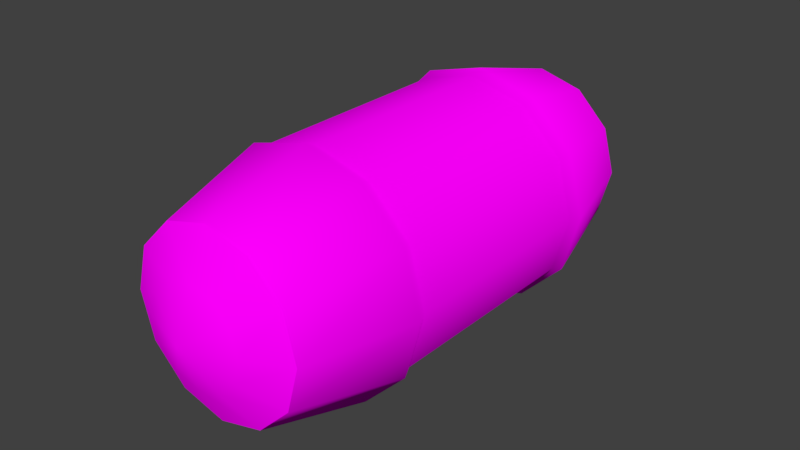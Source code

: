# Source: UpgradeModule.blend  (saved by Blender 2.79.0; exported with 4.5.12 LTS)
import bpy
from mathutils import Matrix  # noqa: F401  (used for matrix-valued properties, if any)

bpy.ops.wm.read_factory_settings(use_empty=True)
scene = bpy.context.scene
scene.name = 'Scene'

# ---- collections
col_collection_1 = bpy.data.collections.new('Collection 1'); scene.collection.children.link(col_collection_1)

# ---- images (referenced by path relative to the original .blend; pixels are not part of the script)
import os
ASSET_DIR = os.environ.get("B2B_ASSET_DIR", "")  # directory of the original .blend (textures are referenced by path, not embedded)
HERE = os.path.dirname(os.path.abspath(__file__))  # packed textures are extracted next to this script under _unpacked/

def load_image(name, relpath, width, height, colorspace="sRGB"):
    """Load a texture the original file referenced (path relative to the .blend, or extracted next to this script)."""
    p = next((c for c in (os.path.join(HERE, relpath), os.path.join(ASSET_DIR, relpath)) if relpath and os.path.exists(c)), "")
    if p:
        img = bpy.data.images.load(p, check_existing=True)
        img.name = name
    else:  # same state as the original file: an image datablock whose file is absent (Cycles renders it pink)
        img = bpy.data.images.new(name, width, height)
        img.source = "FILE"
        img.filepath = "//" + (relpath or name)
    img.colorspace_settings.name = colorspace
    return img
img_upgrademodule_texture_procount_png = load_image('UpgradeModule_texture_procount.png', 'UpgradeModule_texture_procount.png', 1024, 1024, 'sRGB')

# ---- materials (node trees are filled in below, after node groups)
mat_material = bpy.data.materials.new('Material')
mat_material.alpha_threshold = 0.0
mat_material.roughness = 0.5
mat_material.line_color = (0.0, 0.0, 0.0, 1.0)

# ---- node groups
ng_auto_smooth = bpy.data.node_groups.new('Auto Smooth', 'GeometryNodeTree')
_s = ng_auto_smooth.interface.new_socket(name='Geometry', in_out='OUTPUT', socket_type='NodeSocketGeometry')
_s = ng_auto_smooth.interface.new_socket(name='Geometry', in_out='INPUT', socket_type='NodeSocketGeometry')
_s = ng_auto_smooth.interface.new_socket(name='Angle', in_out='INPUT', socket_type='NodeSocketFloat')
_s.subtype = 'ANGLE'
_s.min_value = 0.0
_s.max_value = 3.142
ng_auto_smooth.is_modifier = True
_N = ng_auto_smooth.nodes; _L = ng_auto_smooth.links
n0 = _N.new('NodeGroupOutput'); n0.name = 'Group Output'; n0.location = (480, -100)
n1 = _N.new('NodeGroupInput'); n1.name = 'Group Input'; n1.location = (-420, -300)
n2 = _N.new('NodeGroupInput'); n2.name = 'Group Input.001'; n2.location = (-60, -100)
n3 = _N.new('GeometryNodeSetShadeSmooth'); n3.name = 'Set Shade Smooth'; n3.location = (120, -100)
n3.domain = 'EDGE'
n4 = _N.new('GeometryNodeSetShadeSmooth'); n4.name = 'Set Shade Smooth.001'; n4.location = (300, -100)
n5 = _N.new('GeometryNodeInputMeshEdgeAngle'); n5.name = 'Edge Angle'; n5.location = (-420, -220)
n6 = _N.new('GeometryNodeInputEdgeSmooth'); n6.name = 'Is Edge Smooth'; n6.location = (-60, -160)
n7 = _N.new('GeometryNodeInputShadeSmooth'); n7.name = 'Is Face Smooth'; n7.location = (-240, -340)
n8 = _N.new('FunctionNodeBooleanMath'); n8.name = 'Boolean Math'; n8.location = (-60, -220)
n9 = _N.new('FunctionNodeCompare'); n9.name = 'Compare'; n9.location = (-240, -180)
n9.operation = 'LESS_EQUAL'
_L.new(n5.outputs[0], n9.inputs[0])
_L.new(n4.outputs[0], n0.inputs[0])
_L.new(n1.outputs[1], n9.inputs[1])
_L.new(n9.outputs[0], n8.inputs[0])
_L.new(n7.outputs[0], n8.inputs[1])
_L.new(n2.outputs[0], n3.inputs[0])
_L.new(n6.outputs[0], n3.inputs[1])
_L.new(n3.outputs[0], n4.inputs[0])
_L.new(n8.outputs[0], n3.inputs[2])
n0.is_active_output = True

# ---- material node trees
mat_material.use_nodes = True; mat_material.node_tree.nodes.clear()
_N = mat_material.node_tree.nodes; _L = mat_material.node_tree.links
n0 = _N.new('ShaderNodeOutputMaterial'); n0.name = 'Material Output'; n0.location = (300, 300)
n1 = _N.new('ShaderNodeBsdfDiffuse'); n1.name = 'Diffuse BSDF'; n1.location = (10, 300)
n1.inputs[1].default_value = 0.2
n2 = _N.new('ShaderNodeTexImage'); n2.name = 'Image Texture'; n2.location = (-180, 300)
n2.width = 140
n2.image = img_upgrademodule_texture_procount_png
_L.new(n1.outputs[0], n0.inputs[0])
_L.new(n2.outputs[0], n1.inputs[0])
n0.is_active_output = True

# ---- world
world_world = bpy.data.worlds.new('World'); scene.world = world_world
world_world.color = (0.05088, 0.05088, 0.05088)
world_world.use_sun_shadow = False
world_world.sun_shadow_jitter_overblur = 0.0
world_world.cycles.sampling_method = 'MANUAL'

# ---- meshes
me_cube = bpy.data.meshes.new('Cube')
me_cube.from_pydata([(1.148e-09, 1.799, -0.3201), (1.441e-09, 0.5784, -0.4253), (1.148e-09, 0.1958, -0.3201), (1.148e-09, 0.1229, -0.1732), (0.08662, 1.871, -0.15), (0.16, 1.799, -0.2772), (0.2127, 1.416, -0.3683), (-1.72e-08, 0.6083, 0.3732), (0.2127, 0.5784, -0.3683), (0.16, 0.1958, -0.2772), (0.08662, 0.1229, -0.15), (-5.805e-08, 1.934, -1.825e-07), (0.15, 1.871, -0.08662), (0.2772, 1.799, -0.16), (0.3683, 1.416, -0.2127), (-1.72e-08, 1.386, 0.3732), (0.3683, 0.5784, -0.2127), (0.2772, 0.1958, -0.16), (0.15, 0.1229, -0.08662), (0.1732, 1.871, -2.155e-07), (0.3201, 1.799, -2.055e-07), (0.4253, 1.416, -1.753e-07), (0.1866, 0.6083, 0.3232), (0.4253, 0.5784, -1.387e-07), (0.3201, 0.1958, -1.355e-07), (0.1732, 0.1229, -1.39e-07), (0.15, 1.871, 0.08662), (0.2772, 1.799, 0.16), (0.3683, 1.416, 0.2127), (0.1866, 1.386, 0.3232), (0.3683, 0.5784, 0.2127), (0.2772, 0.1958, 0.16), (0.15, 0.1229, 0.08662), (0.08662, 1.871, 0.15), (0.16, 1.799, 0.2772), (0.2127, 1.416, 0.3683), (0.3232, 0.6083, 0.1866), (0.2127, 0.5784, 0.3683), (0.16, 0.1958, 0.2772), (0.08662, 0.1229, 0.15), (6.988e-10, 1.871, 0.1732), (-1.954e-08, 1.799, 0.3201), (-1.959e-08, 1.416, 0.4253), (0.3232, 1.386, 0.1866), (-1.959e-08, 0.5784, 0.4253), (-1.954e-08, 0.1958, 0.3201), (-6.047e-09, 0.1229, 0.1732), (-0.08662, 1.871, 0.15), (-0.16, 1.799, 0.2772), (-0.2127, 1.416, 0.3683), (0.3732, 0.6083, -1.45e-07), (-0.2127, 0.5784, 0.3683), (-0.16, 0.1958, 0.2772), (-0.08662, 0.1229, 0.15), (-0.15, 1.871, 0.08662), (-0.2772, 1.799, 0.16), (-0.3683, 1.416, 0.2127), (0.3732, 1.386, -1.79e-07), (-0.3683, 0.5784, 0.2127), (-0.2772, 0.1958, 0.16), (-0.15, 0.1229, 0.08662), (-0.1732, 1.871, -2.222e-07), (-0.3201, 1.799, -2.46e-07), (-0.4253, 1.416, -2.165e-07), (0.1866, 1.386, -0.3232), (-0.4253, 0.5784, -1.799e-07), (-0.3201, 0.1958, -1.76e-07), (-0.1732, 0.1229, -1.458e-07), (-0.15, 1.871, -0.08662), (-0.2772, 1.799, -0.16), (-0.3683, 1.416, -0.2127), (0.1866, 0.6083, -0.3232), (-0.3683, 0.5784, -0.2127), (-0.2772, 0.1958, -0.16), (-0.15, 0.1229, -0.08662), (1.148e-09, 0.06071, -1.348e-07), (-0.08662, 1.871, -0.15), (-0.16, 1.799, -0.2772), (-0.2127, 1.416, -0.3683), (0.3232, 0.6083, -0.1866), (-0.2127, 0.5784, -0.3683), (-0.16, 0.1958, -0.2772), (-0.08662, 0.1229, -0.15), (7.444e-09, 1.871, -0.1732), (2.156e-08, 1.416, -0.4253), (0.3232, 1.386, -0.1866), (0.2028, 0.6175, -0.3512), (0.2028, 1.377, -0.3512), (0.3512, 1.377, -0.2028), (0.3512, 0.6175, -0.2028), (0.4055, 1.377, -1.768e-07), (0.4055, 0.6175, -1.436e-07), (0.3512, 1.377, 0.2028), (0.3512, 0.6175, 0.2028), (0.2028, 1.377, 0.3512), (0.2028, 0.6175, 0.3512), (-1.842e-08, 1.377, 0.4055), (-1.842e-08, 0.6175, 0.4055), (-0.2028, 1.377, 0.3512), (-0.2028, 0.6175, 0.3512), (-0.3512, 1.377, 0.2028), (-0.3512, 0.6175, 0.2028), (-0.4055, 1.377, -2.154e-07), (-0.4055, 0.6175, -1.822e-07), (-0.3512, 1.377, -0.2028), (-0.3512, 0.6175, -0.2028), (-0.2028, 1.377, -0.3512), (-0.2028, 0.6175, -0.3512), (2.269e-08, 1.377, -0.4055), (7.428e-09, 0.6175, -0.4055), (-0.1866, 1.386, 0.3232), (-0.1866, 0.6083, 0.3232), (-0.3232, 1.386, 0.1866), (-0.3232, 0.6083, 0.1866), (-0.3732, 1.386, -2.146e-07), (-0.3732, 0.6083, -1.806e-07), (-0.3232, 1.386, -0.1866), (-0.3232, 0.6083, -0.1866), (-0.1866, 1.386, -0.3232), (-0.1866, 0.6083, -0.3232), (2.063e-08, 1.386, -0.3732), (6.591e-09, 0.6083, -0.3732)], [], [(84, 0, 5, 6), (11, 33, 26, 19), (18, 25, 75, 10), (2, 1, 8, 9), (88, 14, 21, 90), (0, 83, 4, 5), (3, 2, 9, 10), (8, 86, 89, 16), (9, 8, 16, 17), (1, 109, 86, 8), (5, 4, 12, 13), (10, 9, 17, 18), (108, 84, 6, 87), (6, 5, 13, 14), (76, 11, 4, 83), (32, 39, 75, 25), (18, 17, 24, 25), (90, 21, 28, 92), (14, 13, 20, 21), (17, 16, 23, 24), (16, 89, 91, 23), (13, 12, 19, 20), (92, 28, 35, 94), (21, 20, 27, 28), (11, 47, 40, 33), (46, 53, 75, 39), (24, 23, 30, 31), (23, 91, 93, 30), (20, 19, 26, 27), (25, 24, 31, 32), (31, 30, 37, 38), (30, 93, 95, 37), (27, 26, 33, 34), (32, 31, 38, 39), (94, 35, 42, 96), (28, 27, 34, 35), (37, 95, 97, 44), (34, 33, 40, 41), (39, 38, 45, 46), (96, 42, 49, 98), (35, 34, 41, 42), (11, 61, 54, 47), (60, 67, 75, 53), (38, 37, 44, 45), (46, 45, 52, 53), (98, 49, 56, 100), (42, 41, 48, 49), (45, 44, 51, 52), (44, 97, 99, 51), (41, 40, 47, 48), (49, 48, 55, 56), (11, 76, 68, 61), (52, 51, 58, 59), (51, 99, 101, 58), (48, 47, 54, 55), (53, 52, 59, 60), (100, 56, 63, 102), (59, 58, 65, 66), (58, 101, 103, 65), (55, 54, 61, 62), (60, 59, 66, 67), (102, 63, 70, 104), (56, 55, 62, 63), (62, 61, 68, 69), (67, 66, 73, 74), (104, 70, 78, 106), (63, 62, 69, 70), (74, 82, 75, 67), (75, 82, 3, 10), (66, 65, 72, 73), (65, 103, 105, 72), (74, 73, 81, 82), (106, 78, 84, 108), (70, 69, 77, 78), (73, 72, 80, 81), (72, 105, 107, 80), (69, 68, 76, 77), (81, 80, 1, 2), (80, 107, 109, 1), (77, 76, 83, 0), (82, 81, 2, 3), (79, 71, 64, 85), (78, 77, 0, 84), (11, 19, 12, 4), (99, 97, 7, 111), (87, 88, 85, 64), (102, 104, 116, 114), (109, 107, 119, 121), (100, 102, 114, 112), (93, 91, 50, 36), (96, 98, 110, 15), (89, 86, 71, 79), (103, 101, 113, 115), (107, 105, 117, 119), (94, 96, 15, 29), (90, 92, 43, 57), (87, 6, 14, 88), (85, 57, 50, 79), (57, 43, 36, 50), (22, 36, 43, 29), (7, 22, 29, 15), (15, 110, 111, 7), (113, 111, 110, 112), (115, 113, 112, 114), (114, 116, 117, 115), (116, 118, 119, 117), (121, 119, 118, 120), (71, 121, 120, 64), (106, 108, 120, 118), (95, 93, 36, 22), (88, 90, 57, 85), (86, 109, 121, 71), (92, 94, 29, 43), (105, 103, 115, 117), (101, 99, 111, 113), (108, 87, 64, 120), (104, 106, 118, 116), (91, 89, 79, 50), (98, 100, 112, 110), (97, 95, 22, 7), (89, 88, 90, 91), (91, 90, 92, 93), (93, 92, 94, 95), (95, 94, 96, 97), (97, 96, 98, 99), (99, 98, 100, 101), (101, 100, 102, 103), (103, 102, 104, 105), (105, 104, 106, 107), (107, 106, 108, 109), (109, 108, 87, 86), (86, 87, 88, 89)])
me_cube.polygons.foreach_set('use_smooth', [True] * 132)
_uv = me_cube.uv_layers.new(name='UVMap')
_uv.uv.foreach_set('vector', [0.5407, 0.3777, 0.5683, 0.2909, 0.6184, 0.2886, 0.6379, 0.3776, 0.5891, 0.1964, 0.6235, 0.158, 0.638, 0.1804, 0.6395, 0.207, 0.2307, 0.158, 0.2453, 0.1804, 0.1964, 0.1964, 0.207, 0.146, 0.1671, 0.1041, 0.1476, 0.01515, 0.2447, 0.01505, 0.2171, 0.1018, 0.7327, 0.34, 0.7219, 0.3289, 0.7704, 0.2447, 0.7853, 0.2489, 0.5683, 0.2909, 0.5785, 0.2467, 0.6051, 0.2453, 0.6184, 0.2886, 0.1804, 0.1474, 0.1671, 0.1041, 0.2171, 0.1018, 0.207, 0.146, 0.2447, 0.01505, 0.2489, 0.000199, 0.34, 0.05276, 0.3289, 0.06352, 0.2171, 0.1018, 0.2447, 0.01505, 0.3289, 0.06352, 0.2616, 0.1249, 0.1476, 0.01515, 0.1438, 0.0001995, 0.2489, 0.000199, 0.2447, 0.01505, 0.6184, 0.2886, 0.6051, 0.2453, 0.6274, 0.2307, 0.6606, 0.2616, 0.207, 0.146, 0.2171, 0.1018, 0.2616, 0.1249, 0.2307, 0.158, 0.5365, 0.3925, 0.5407, 0.3777, 0.6379, 0.3776, 0.6417, 0.3925, 0.6379, 0.3776, 0.6184, 0.2886, 0.6606, 0.2616, 0.7219, 0.3289, 0.5547, 0.2347, 0.5891, 0.1964, 0.6051, 0.2453, 0.5785, 0.2467, 0.2467, 0.207, 0.2347, 0.2307, 0.1964, 0.1964, 0.2453, 0.1804, 0.2307, 0.158, 0.2616, 0.1249, 0.2886, 0.1671, 0.2453, 0.1804, 0.7853, 0.2489, 0.7704, 0.2447, 0.7703, 0.1476, 0.7853, 0.1438, 0.7219, 0.3289, 0.6606, 0.2616, 0.6836, 0.2171, 0.7704, 0.2447, 0.2616, 0.1249, 0.3289, 0.06352, 0.3776, 0.1476, 0.2886, 0.1671, 0.3289, 0.06352, 0.34, 0.05276, 0.3925, 0.1438, 0.3776, 0.1476, 0.6606, 0.2616, 0.6274, 0.2307, 0.6395, 0.207, 0.6836, 0.2171, 0.7853, 0.1438, 0.7703, 0.1476, 0.7216, 0.06352, 0.7327, 0.05276, 0.7704, 0.2447, 0.6836, 0.2171, 0.6814, 0.1671, 0.7703, 0.1476, 0.5891, 0.1964, 0.5731, 0.1474, 0.5997, 0.146, 0.6235, 0.158, 0.2124, 0.2453, 0.1858, 0.2467, 0.1964, 0.1964, 0.2347, 0.2307, 0.2886, 0.1671, 0.3776, 0.1476, 0.3777, 0.2447, 0.2909, 0.2172, 0.3776, 0.1476, 0.3925, 0.1438, 0.3925, 0.2489, 0.3777, 0.2447, 0.6836, 0.2171, 0.6395, 0.207, 0.638, 0.1804, 0.6814, 0.1671, 0.2453, 0.1804, 0.2886, 0.1671, 0.2909, 0.2172, 0.2467, 0.207, 0.2909, 0.2172, 0.3777, 0.2447, 0.3292, 0.3289, 0.2678, 0.2616, 0.3777, 0.2447, 0.3925, 0.2489, 0.34, 0.34, 0.3292, 0.3289, 0.6814, 0.1671, 0.638, 0.1804, 0.6235, 0.158, 0.6544, 0.1249, 0.2467, 0.207, 0.2909, 0.2172, 0.2678, 0.2616, 0.2347, 0.2307, 0.7327, 0.05276, 0.7216, 0.06352, 0.6375, 0.01505, 0.6417, 0.0001989, 0.7703, 0.1476, 0.6814, 0.1671, 0.6544, 0.1249, 0.7216, 0.06352, 0.3292, 0.3289, 0.34, 0.34, 0.2489, 0.3925, 0.2451, 0.3776, 0.6544, 0.1249, 0.6235, 0.158, 0.5997, 0.146, 0.6099, 0.1018, 0.2347, 0.2307, 0.2678, 0.2616, 0.2256, 0.2886, 0.2124, 0.2453, 0.6417, 0.0001989, 0.6375, 0.01505, 0.5403, 0.01515, 0.5365, 0.0001989, 0.7216, 0.06352, 0.6544, 0.1249, 0.6099, 0.1018, 0.6375, 0.01505, 0.5891, 0.1964, 0.5387, 0.1858, 0.5508, 0.162, 0.5731, 0.1474, 0.162, 0.2347, 0.1474, 0.2124, 0.1964, 0.1964, 0.1858, 0.2467, 0.2678, 0.2616, 0.3292, 0.3289, 0.2451, 0.3776, 0.2256, 0.2886, 0.2124, 0.2453, 0.2256, 0.2886, 0.1756, 0.2909, 0.1858, 0.2467, 0.5365, 0.0001989, 0.5403, 0.01515, 0.4563, 0.06382, 0.4455, 0.05276, 0.6375, 0.01505, 0.6099, 0.1018, 0.5598, 0.1041, 0.5403, 0.01515, 0.2256, 0.2886, 0.2451, 0.3776, 0.148, 0.3777, 0.1756, 0.2909, 0.2451, 0.3776, 0.2489, 0.3925, 0.1438, 0.3925, 0.148, 0.3777, 0.6099, 0.1018, 0.5997, 0.146, 0.5731, 0.1474, 0.5598, 0.1041, 0.5403, 0.01515, 0.5598, 0.1041, 0.5176, 0.1311, 0.4563, 0.06382, 0.5891, 0.1964, 0.5547, 0.2347, 0.5402, 0.2124, 0.5387, 0.1858, 0.1756, 0.2909, 0.148, 0.3777, 0.06382, 0.3292, 0.1311, 0.2678, 0.148, 0.3777, 0.1438, 0.3925, 0.05276, 0.34, 0.06382, 0.3292, 0.5598, 0.1041, 0.5731, 0.1474, 0.5508, 0.162, 0.5176, 0.1311, 0.1858, 0.2467, 0.1756, 0.2909, 0.1311, 0.2678, 0.162, 0.2347, 0.4455, 0.05276, 0.4563, 0.06382, 0.4078, 0.148, 0.3929, 0.1438, 0.1311, 0.2678, 0.06382, 0.3292, 0.01515, 0.2451, 0.1041, 0.2256, 0.06382, 0.3292, 0.05276, 0.34, 0.000199, 0.2489, 0.01515, 0.2451, 0.5176, 0.1311, 0.5508, 0.162, 0.5387, 0.1858, 0.4946, 0.1756, 0.162, 0.2347, 0.1311, 0.2678, 0.1041, 0.2256, 0.1474, 0.2124, 0.3929, 0.1438, 0.4078, 0.148, 0.4079, 0.2451, 0.3929, 0.2489, 0.4563, 0.06382, 0.5176, 0.1311, 0.4946, 0.1756, 0.4078, 0.148, 0.4946, 0.1756, 0.5387, 0.1858, 0.5402, 0.2124, 0.4968, 0.2256, 0.1474, 0.2124, 0.1041, 0.2256, 0.1018, 0.1756, 0.146, 0.1858, 0.3929, 0.2489, 0.4079, 0.2451, 0.4565, 0.3292, 0.4455, 0.34, 0.4078, 0.148, 0.4946, 0.1756, 0.4968, 0.2256, 0.4079, 0.2451, 0.146, 0.1858, 0.158, 0.162, 0.1964, 0.1964, 0.1474, 0.2124, 0.1964, 0.1964, 0.158, 0.162, 0.1804, 0.1474, 0.207, 0.146, 0.1041, 0.2256, 0.01515, 0.2451, 0.01505, 0.148, 0.1018, 0.1756, 0.01515, 0.2451, 0.000199, 0.2489, 0.0001991, 0.1438, 0.01505, 0.148, 0.146, 0.1858, 0.1018, 0.1756, 0.1249, 0.1311, 0.158, 0.162, 0.4455, 0.34, 0.4565, 0.3292, 0.5407, 0.3777, 0.5365, 0.3925, 0.4079, 0.2451, 0.4968, 0.2256, 0.5238, 0.2678, 0.4565, 0.3292, 0.1018, 0.1756, 0.01505, 0.148, 0.06352, 0.06382, 0.1249, 0.1311, 0.01505, 0.148, 0.0001991, 0.1438, 0.05276, 0.05276, 0.06352, 0.06382, 0.4968, 0.2256, 0.5402, 0.2124, 0.5547, 0.2347, 0.5238, 0.2678, 0.1249, 0.1311, 0.06352, 0.06382, 0.1476, 0.01515, 0.1671, 0.1041, 0.06352, 0.06382, 0.05276, 0.05276, 0.1438, 0.0001995, 0.1476, 0.01515, 0.5238, 0.2678, 0.5547, 0.2347, 0.5785, 0.2467, 0.5683, 0.2909, 0.158, 0.162, 0.1249, 0.1311, 0.1671, 0.1041, 0.1804, 0.1474, 0.3843, 0.8341, 0.4227, 0.8341, 0.4227, 0.9998, 0.3843, 0.9998, 0.4565, 0.3292, 0.5238, 0.2678, 0.5683, 0.2909, 0.5407, 0.3777, 0.5891, 0.1964, 0.6395, 0.207, 0.6274, 0.2307, 0.6051, 0.2453, 0.2793, 0.6571, 0.3166, 0.5924, 0.3662, 0.6419, 0.347, 0.6752, 0.2416, 0.5924, 0.2789, 0.6571, 0.2112, 0.6752, 0.192, 0.6419, 0.0002033, 0.6571, 0.03754, 0.5924, 0.08709, 0.6419, 0.06789, 0.6752, 0.5207, 0.7964, 0.456, 0.8337, 0.4378, 0.7661, 0.4711, 0.7469, 0.0002033, 0.7317, 0.0002033, 0.6571, 0.06789, 0.6752, 0.06788, 0.7136, 0.456, 0.5551, 0.5207, 0.5924, 0.4711, 0.6419, 0.4379, 0.6227, 0.1022, 0.8337, 0.03754, 0.7964, 0.08708, 0.7469, 0.1203, 0.7661, 0.558, 0.6571, 0.558, 0.7317, 0.4903, 0.7136, 0.4903, 0.6752, 0.3166, 0.7964, 0.2793, 0.7317, 0.347, 0.7136, 0.3662, 0.7469, 0.456, 0.8337, 0.3813, 0.8337, 0.3994, 0.7661, 0.4378, 0.7661, 0.1769, 0.8337, 0.1022, 0.8337, 0.1203, 0.7661, 0.1587, 0.7661, 0.2789, 0.7317, 0.2416, 0.7964, 0.192, 0.7469, 0.2112, 0.7136, 0.6417, 0.3925, 0.6379, 0.3776, 0.7219, 0.3289, 0.7327, 0.34, 0.3843, 0.9998, 0.3459, 0.9998, 0.3459, 0.8341, 0.3843, 0.8341, 0.3459, 0.9998, 0.3075, 0.9998, 0.3075, 0.8341, 0.3459, 0.8341, 0.2691, 0.8341, 0.3075, 0.8341, 0.3075, 0.9998, 0.2691, 0.9998, 0.2307, 0.8341, 0.2691, 0.8341, 0.2691, 0.9998, 0.2307, 0.9998, 0.2307, 0.9998, 0.1922, 0.9998, 0.1922, 0.8341, 0.2307, 0.8341, 0.1538, 0.8341, 0.1922, 0.8341, 0.1922, 0.9998, 0.1538, 0.9998, 0.1154, 0.8341, 0.1538, 0.8341, 0.1538, 0.9998, 0.1154, 0.9998, 0.1154, 0.9998, 0.07702, 0.9998, 0.07702, 0.8341, 0.1154, 0.8341, 0.07702, 0.9998, 0.03861, 0.9998, 0.03861, 0.8341, 0.07702, 0.8341, 0.0001988, 0.8341, 0.03861, 0.8341, 0.03861, 0.9998, 0.0001989, 0.9998, 0.4227, 0.8341, 0.4611, 0.8341, 0.4611, 0.9998, 0.4227, 0.9998, 0.1022, 0.5551, 0.1769, 0.5551, 0.1588, 0.6227, 0.1203, 0.6227, 0.3813, 0.5551, 0.456, 0.5551, 0.4379, 0.6227, 0.3994, 0.6227, 0.2789, 0.6571, 0.2789, 0.7317, 0.2112, 0.7136, 0.2112, 0.6752, 0.558, 0.7317, 0.5207, 0.7964, 0.4711, 0.7469, 0.4903, 0.7136, 0.2416, 0.7964, 0.1769, 0.8337, 0.1587, 0.7661, 0.192, 0.7469, 0.3813, 0.8337, 0.3166, 0.7964, 0.3662, 0.7469, 0.3994, 0.7661, 0.2793, 0.7317, 0.2793, 0.6571, 0.347, 0.6752, 0.347, 0.7136, 0.1769, 0.5551, 0.2416, 0.5924, 0.192, 0.6419, 0.1588, 0.6227, 0.03754, 0.5924, 0.1022, 0.5551, 0.1203, 0.6227, 0.08709, 0.6419, 0.5207, 0.5924, 0.558, 0.6571, 0.4903, 0.6752, 0.4711, 0.6419, 0.03754, 0.7964, 0.0002033, 0.7317, 0.06788, 0.7136, 0.08708, 0.7469, 0.3166, 0.5924, 0.3813, 0.5551, 0.3994, 0.6227, 0.3662, 0.6419, 0.7469, 0.3929, 0.7469, 0.5546, 0.6722, 0.5546, 0.6722, 0.3929, 0.6722, 0.3929, 0.6722, 0.5546, 0.5975, 0.5546, 0.5975, 0.3929, 0.5975, 0.3929, 0.5975, 0.5546, 0.5229, 0.5546, 0.5229, 0.3929, 0.5229, 0.3929, 0.5229, 0.5546, 0.4482, 0.5546, 0.4482, 0.3929, 0.4482, 0.3929, 0.4482, 0.5546, 0.3735, 0.5546, 0.3735, 0.3929, 0.3735, 0.3929, 0.3735, 0.5546, 0.2989, 0.5546, 0.2989, 0.3929, 0.2989, 0.3929, 0.2989, 0.5546, 0.2242, 0.5546, 0.2242, 0.3929, 0.2242, 0.3929, 0.2242, 0.5546, 0.1495, 0.5546, 0.1495, 0.3929, 0.1495, 0.3929, 0.1495, 0.5546, 0.07486, 0.5546, 0.07486, 0.3929, 0.07486, 0.3929, 0.07486, 0.5546, 0.0001978, 0.5546, 0.0001978, 0.3929, 0.8962, 0.3929, 0.8962, 0.5546, 0.8215, 0.5546, 0.8215, 0.3929, 0.8215, 0.3929, 0.8215, 0.5546, 0.7469, 0.5546, 0.7469, 0.3929])
me_cube.materials.append(mat_material)
me_cube.use_remesh_preserve_volume = False
me_cube.use_remesh_preserve_attributes = False
me_cube.use_mirror_vertex_groups = False
me_cube.use_paint_bone_selection = False
me_cube.use_paint_mask = True
me_cube.update()

# ---- objects
ob_mine = bpy.data.objects.new('Mine', me_cube)

# ---- transforms, parenting, visibility, modifiers, constraints
ob_mine.location = (0.0, 0.0, 0.0)
ob_mine.lock_rotations_4d = False
ob_mine.empty_display_type = 'ARROWS'
ob_mine.lineart.crease_threshold = 0.0
_m = ob_mine.modifiers.new('Auto Smooth', 'NODES')
_m.node_group = ng_auto_smooth
_gi = [s.identifier for s in ng_auto_smooth.interface.items_tree if s.item_type == 'SOCKET' and s.in_out == 'INPUT']
_m[_gi[1]] = 0.7854  # Angle

# ---- collection membership
col_collection_1.objects.link(ob_mine)

# ---- scene / render settings (as saved in the file)
scene.frame_start = 1; scene.frame_end = 250; scene.frame_set(1)
scene.render.engine = 'CYCLES'
scene.render.resolution_percentage = 50
scene.render.dither_intensity = 0.0
scene.cycles.use_denoising = False
scene.cycles.samples = 128
scene.cycles.sampling_pattern = 'TABULATED_SOBOL'
scene.cycles.use_adaptive_sampling = False
scene.cycles.use_light_tree = False
scene.cycles.blur_glossy = 0.0
scene.cycles.sample_clamp_indirect = 0.0
scene.view_settings.view_transform = 'Standard'
bpy.context.view_layer.update()

# ---- added for rendering (the .blend has no active camera and no usable light): camera, sun
cam_auto = bpy.data.cameras.new('AutoCamera')
cam_auto.lens = 50.0
cam_auto.sensor_width = 36.0
cam_auto.clip_end = 1000.0
ob_auto_camera = bpy.data.objects.new('AutoCamera', cam_auto)
scene.collection.objects.link(ob_auto_camera)
ob_auto_camera.location = (2.0595, -1.47423, 1.6476)
ob_auto_camera.rotation_euler = (1.09748, -7.21219e-08, 0.694738)
scene.camera = ob_auto_camera
light_auto_sun = bpy.data.lights.new('AutoSun', 'SUN')
light_auto_sun.energy = 3.0
light_auto_sun.angle = 0.0523599
ob_auto_sun = bpy.data.objects.new('AutoSun', light_auto_sun)
scene.collection.objects.link(ob_auto_sun)
ob_auto_sun.rotation_euler = (0.872665, 0.174533, 0.523599)
bpy.context.view_layer.update()
